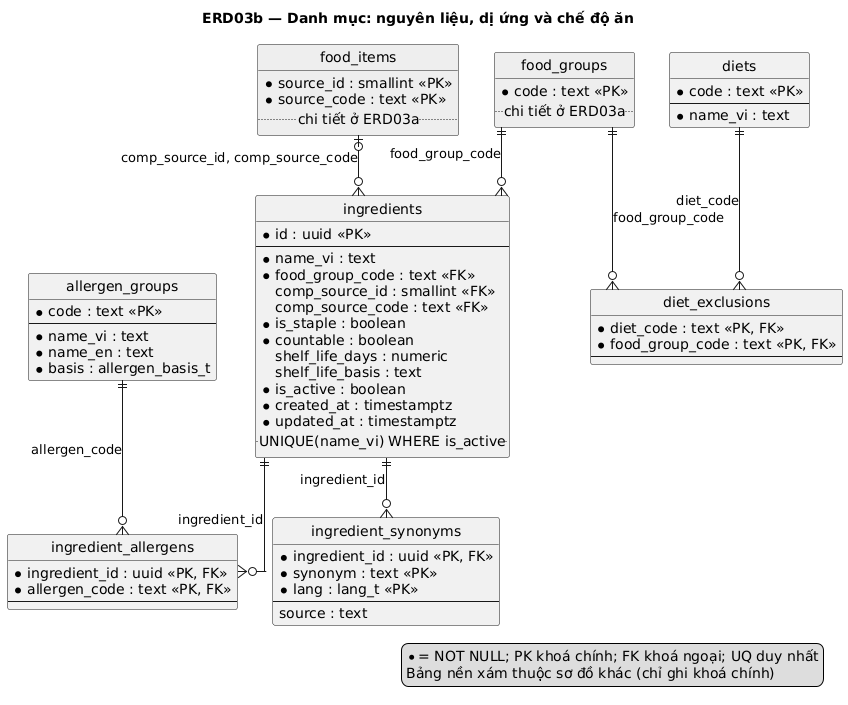

The diagram above was rendered by PlantUML. Its source (embedded in the PNG):
@startuml
title ERD03b — Danh mục: nguyên liệu, dị ứng và chế độ ăn
' Sinh từ db/schema.sql qua docs/sad/tools/diagrams/gen_puml.py — không sửa tay.
hide circle
skinparam linetype ortho
skinparam defaultFontName DejaVu Sans

entity "ingredients" as ingredients {
  * id : uuid <<PK>>
  --
  * name_vi : text
  * food_group_code : text <<FK>>
    comp_source_id : smallint <<FK>>
    comp_source_code : text <<FK>>
  * is_staple : boolean
  * countable : boolean
    shelf_life_days : numeric
    shelf_life_basis : text
  * is_active : boolean
  * created_at : timestamptz
  * updated_at : timestamptz
  .. UNIQUE(name_vi) WHERE is_active ..
}
entity "ingredient_synonyms" as ingredient_synonyms {
  * ingredient_id : uuid <<PK, FK>>
  * synonym : text <<PK>>
  * lang : lang_t <<PK>>
  --
    source : text
}
entity "ingredient_allergens" as ingredient_allergens {
  * ingredient_id : uuid <<PK, FK>>
  * allergen_code : text <<PK, FK>>
  --
}
entity "allergen_groups" as allergen_groups {
  * code : text <<PK>>
  --
  * name_vi : text
  * name_en : text
  * basis : allergen_basis_t
}
entity "diets" as diets {
  * code : text <<PK>>
  --
  * name_vi : text
}
entity "diet_exclusions" as diet_exclusions {
  * diet_code : text <<PK, FK>>
  * food_group_code : text <<PK, FK>>
  --
}
entity "food_groups" as food_groups #EEEEEE {
  * code : text <<PK>>
  .. chi tiết ở ERD03a ..
}
entity "food_items" as food_items #EEEEEE {
  * source_id : smallint <<PK>>
  * source_code : text <<PK>>
  .. chi tiết ở ERD03a ..
}

food_groups ||--o{ ingredients : food_group_code
food_items |o--o{ ingredients : comp_source_id, comp_source_code
ingredients ||--o{ ingredient_synonyms : ingredient_id
ingredients ||--o{ ingredient_allergens : ingredient_id
allergen_groups ||--o{ ingredient_allergens : allergen_code
diets ||--o{ diet_exclusions : diet_code
food_groups ||--o{ diet_exclusions : food_group_code

legend right
  * = NOT NULL; PK khoá chính; FK khoá ngoại; UQ duy nhất
  Bảng nền xám thuộc sơ đồ khác (chỉ ghi khoá chính)
endlegend
@enduml